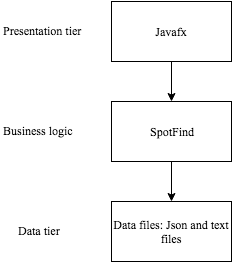

The diagram above was exported from draw.io. Its source (the exported page's mxGraphModel, read from the mxfile embedded in the PNG):
<mxGraphModel dx="914" dy="473" grid="1" gridSize="10" guides="1" tooltips="1" connect="1" arrows="1" fold="1" page="1" pageScale="1" pageWidth="1100" pageHeight="850" background="#ffffff" math="0" shadow="0">
  <root>
    <mxCell id="0" />
    <mxCell id="1" parent="0" />
    <mxCell id="2" value="Javafx" style="rounded=0;whiteSpace=wrap;html=1;shadow=0;fontFamily=Times New Roman;" vertex="1" parent="1">
      <mxGeometry x="360" y="130" width="120" height="60" as="geometry" />
    </mxCell>
    <mxCell id="3" value="Presentation tier" style="text;html=1;resizable=0;points=[];autosize=1;align=left;verticalAlign=top;spacingTop=-4;fontFamily=Times New Roman;" vertex="1" parent="1">
      <mxGeometry x="250" y="150" width="90" height="20" as="geometry" />
    </mxCell>
    <mxCell id="4" value="SpotFind" style="rounded=0;whiteSpace=wrap;html=1;shadow=0;fontFamily=Times New Roman;" vertex="1" parent="1">
      <mxGeometry x="360" y="230" width="120" height="60" as="geometry" />
    </mxCell>
    <mxCell id="5" value="Business logic" style="text;html=1;resizable=0;points=[];autosize=1;align=left;verticalAlign=top;spacingTop=-4;fontFamily=Times New Roman;" vertex="1" parent="1">
      <mxGeometry x="250" y="250" width="90" height="20" as="geometry" />
    </mxCell>
    <mxCell id="6" value="Data files: Json and text files" style="rounded=0;whiteSpace=wrap;html=1;shadow=0;fontFamily=Times New Roman;" vertex="1" parent="1">
      <mxGeometry x="360" y="330" width="120" height="60" as="geometry" />
    </mxCell>
    <mxCell id="7" value="Data tier" style="text;html=1;resizable=0;points=[];autosize=1;align=left;verticalAlign=top;spacingTop=-4;fontFamily=Times New Roman;" vertex="1" parent="1">
      <mxGeometry x="265" y="350" width="60" height="20" as="geometry" />
    </mxCell>
    <mxCell id="8" value="" style="endArrow=classic;html=1;fontFamily=Times New Roman;exitX=0.5;exitY=1;" edge="1" parent="1" source="2" target="4">
      <mxGeometry width="50" height="50" relative="1" as="geometry">
        <mxPoint x="250" y="450" as="sourcePoint" />
        <mxPoint x="300" y="400" as="targetPoint" />
      </mxGeometry>
    </mxCell>
    <mxCell id="9" value="" style="endArrow=classic;html=1;fontFamily=Times New Roman;exitX=0.5;exitY=1;entryX=0.5;entryY=0;" edge="1" parent="1" source="4" target="6">
      <mxGeometry x="430" y="200" width="50" height="50" as="geometry">
        <mxPoint x="430" y="200" as="sourcePoint" />
        <mxPoint x="430" y="240" as="targetPoint" />
      </mxGeometry>
    </mxCell>
  </root>
</mxGraphModel>